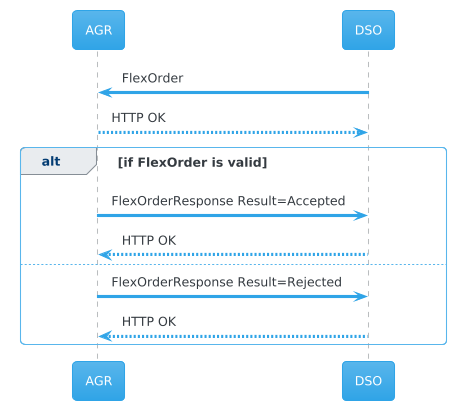

The diagram above was rendered by PlantUML. Its source (embedded in the PNG):
@startuml
!theme cerulean

participant AGR
participant DSO

AGR <- DSO: FlexOrder
AGR --> DSO: HTTP OK

alt if FlexOrder is valid
    AGR -> DSO: FlexOrderResponse Result=Accepted
    AGR <-- DSO: HTTP OK
else
    AGR -> DSO: FlexOrderResponse Result=Rejected
    AGR <-- DSO: HTTP OK
end
@enduml